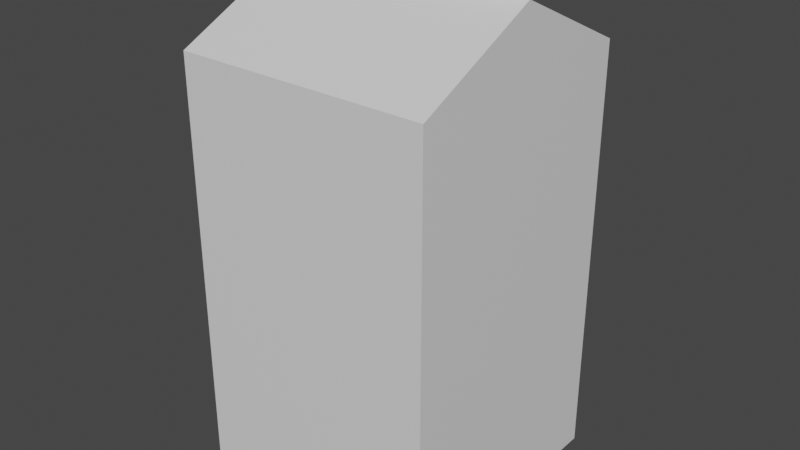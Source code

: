 # Source: Package2.blend  (saved by Blender 3.6.13; exported with 4.5.12 LTS)
import bpy
from mathutils import Matrix  # noqa: F401  (used for matrix-valued properties, if any)

bpy.ops.wm.read_factory_settings(use_empty=True)
scene = bpy.context.scene
scene.name = 'Scene'

# ---- collections
col_collection = bpy.data.collections.new('Collection'); scene.collection.children.link(col_collection)

# ---- materials (node trees are filled in below, after node groups)
mat_material = bpy.data.materials.new('Material')
mat_material.alpha_threshold = 0.0
mat_material.use_transparent_shadow = False
mat_material.roughness = 0.5
mat_material.line_color = (0.0, 0.0, 0.0, 1.0)

# ---- material node trees
mat_material.use_nodes = True; mat_material.node_tree.nodes.clear()
_N = mat_material.node_tree.nodes; _L = mat_material.node_tree.links
n0 = _N.new('ShaderNodeOutputMaterial'); n0.name = 'Material Output'; n0.location = (300, 300)
n1 = _N.new('ShaderNodeBsdfPrincipled'); n1.name = 'Principled BSDF'; n1.location = (10, 300)
n1.distribution = 'GGX'
n1.subsurface_method = 'RANDOM_WALK_SKIN'
n1.inputs[3].default_value = 1.45
n1.inputs[27].default_value = (0.0, 0.0, 0.0, 1.0)
n1.inputs[28].default_value = 1.0
_L.new(n1.outputs[0], n0.inputs[0])
n0.is_active_output = True

# ---- world
world_world = bpy.data.worlds.new('World'); scene.world = world_world
world_world.use_nodes = True; world_world.node_tree.nodes.clear()
_N = world_world.node_tree.nodes; _L = world_world.node_tree.links
n0 = _N.new('ShaderNodeOutputWorld'); n0.name = 'World Output'; n0.location = (300, 300)
n1 = _N.new('ShaderNodeBackground'); n1.name = 'Background'; n1.location = (10, 300)
n1.inputs[0].default_value = (0.05088, 0.05088, 0.05088, 1.0)
_L.new(n1.outputs[0], n0.inputs[0])
n0.is_active_output = True
world_world.color = (0.05088, 0.05088, 0.05088)
world_world.use_sun_shadow = False
world_world.sun_shadow_jitter_overblur = 0.0

# ---- meshes
me_cube = bpy.data.meshes.new('Cube')
me_cube.from_pydata([(1.0, 0.0, 3.0), (1.0, 1.0, -1.0), (1.0, -1.0, -1.0), (-1.0, 0.0, 3.0), (-1.0, 1.0, -1.0), (-1.0, -1.0, -1.0), (1.0, 1.0, 2.342), (-1.0, -1.0, 2.342), (1.0, -1.0, 2.342), (-1.0, 1.0, 2.342), (-1.0, 0.0, 2.823), (1.0, 0.0, 2.823)], [], [(4, 1, 2, 5), (10, 3, 0, 11), (4, 9, 6, 1), (1, 6, 8, 2), (5, 7, 9, 4), (2, 8, 7, 5), (9, 10, 11, 6), (6, 11, 8), (7, 10, 9), (8, 11, 10, 7)])
_uv = me_cube.uv_layers.new(name='UVMap')
_uv.uv.foreach_set('vector', [0.125, 0.5, 0.375, 0.5, 0.375, 0.75, 0.125, 0.75, 0.5637, 0.25, 0.625, 0.25, 0.625, 0.5, 0.5637, 0.5, 0.375, 0.25, 0.5023, 0.25, 0.5023, 0.5, 0.375, 0.5, 0.375, 0.5, 0.5023, 0.5, 0.5023, 0.75, 0.375, 0.75, 0.375, 0.0, 0.5023, 0.0, 0.5023, 0.25, 0.375, 0.25, 0.375, 0.75, 0.5023, 0.75, 0.5023, 1.0, 0.375, 1.0, 0.5023, 0.25, 0.5637, 0.25, 0.5637, 0.5, 0.5023, 0.5, 0.5023, 0.5, 0.5637, 0.75, 0.5023, 0.75, 0.5023, 0.0, 0.5637, 0.25, 0.5023, 0.25, 0.5023, 0.75, 0.5637, 0.75, 0.5637, 1.0, 0.5023, 1.0])
me_cube.materials.append(mat_material)
me_cube.use_mirror_vertex_groups = False
me_cube.update()

# ---- objects
ob_cube = bpy.data.objects.new('Cube', me_cube)

# ---- transforms, parenting, visibility, modifiers, constraints
ob_cube.location = (0.0, 0.0, 0.0)
ob_cube.lock_rotations_4d = False
ob_cube.empty_display_type = 'ARROWS'
ob_cube.lineart.crease_threshold = 0.0

# ---- collection membership
col_collection.objects.link(ob_cube)

# ---- scene / render settings (as saved in the file)
scene.frame_start = 1; scene.frame_end = 250; scene.frame_set(1)
scene.render.engine = 'BLENDER_EEVEE_NEXT'
scene.cycles.sampling_pattern = 'TABULATED_SOBOL'
scene.view_settings.view_transform = 'Filmic'
bpy.context.view_layer.update()

# ---- added for rendering (the .blend has no active camera and no usable light): camera, sun
cam_auto = bpy.data.cameras.new('AutoCamera')
cam_auto.lens = 50.0
cam_auto.sensor_width = 36.0
cam_auto.clip_end = 1000.0
ob_auto_camera = bpy.data.objects.new('AutoCamera', cam_auto)
scene.collection.objects.link(ob_auto_camera)
ob_auto_camera.location = (4.53266, -5.43919, 4.62613)
ob_auto_camera.rotation_euler = (1.09748, -7.21219e-08, 0.694738)
scene.camera = ob_auto_camera
light_auto_sun = bpy.data.lights.new('AutoSun', 'SUN')
light_auto_sun.energy = 3.0
light_auto_sun.angle = 0.0523599
ob_auto_sun = bpy.data.objects.new('AutoSun', light_auto_sun)
scene.collection.objects.link(ob_auto_sun)
ob_auto_sun.rotation_euler = (0.872665, 0.174533, 0.523599)
bpy.context.view_layer.update()
